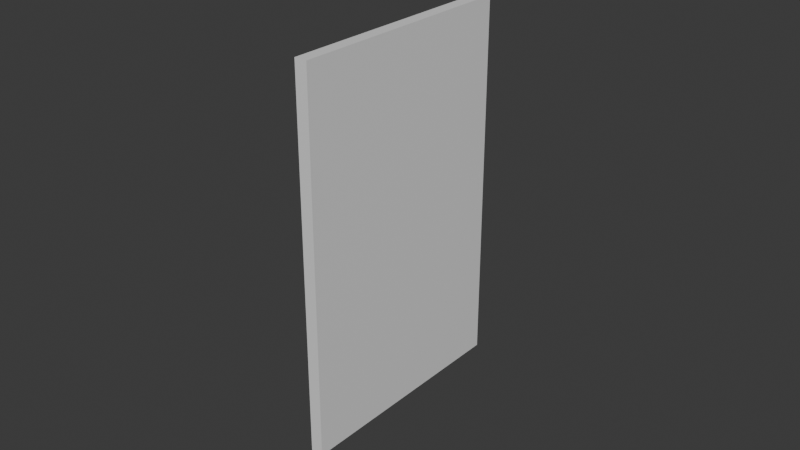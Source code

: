 # Source: side.blend  (saved by Blender 4.2.67; exported with 4.5.12 LTS)
import bpy
from mathutils import Matrix  # noqa: F401  (used for matrix-valued properties, if any)

bpy.ops.wm.read_factory_settings(use_empty=True)
scene = bpy.context.scene
scene.name = 'Scene'

# ---- collections
col_cutouts = bpy.data.collections.new('Cutouts'); scene.collection.children.link(col_cutouts)

# ---- materials (node trees are filled in below, after node groups)
mat_material = bpy.data.materials.new('Material')
mat_material.alpha_threshold = 0.0
mat_material.roughness = 0.5
mat_material.line_color = (0.0, 0.0, 0.0, 1.0)

# ---- material node trees
mat_material.use_nodes = True; mat_material.node_tree.nodes.clear()
_N = mat_material.node_tree.nodes; _L = mat_material.node_tree.links
n0 = _N.new('ShaderNodeOutputMaterial'); n0.name = 'Material Output'; n0.location = (300, 300)
n1 = _N.new('ShaderNodeBsdfPrincipled'); n1.name = 'Principled BSDF'; n1.location = (10, 300)
n1.inputs[3].default_value = 1.45
_L.new(n1.outputs[0], n0.inputs[0])
n0.is_active_output = True

# ---- world
world_world = bpy.data.worlds.new('World'); scene.world = world_world
world_world.use_nodes = True; world_world.node_tree.nodes.clear()
_N = world_world.node_tree.nodes; _L = world_world.node_tree.links
n0 = _N.new('ShaderNodeOutputWorld'); n0.name = 'World Output'; n0.location = (300, 300)
n1 = _N.new('ShaderNodeBackground'); n1.name = 'Background'; n1.location = (10, 300)
n1.inputs[0].default_value = (0.05088, 0.05088, 0.05088, 1.0)
_L.new(n1.outputs[0], n0.inputs[0])
n0.is_active_output = True
world_world.color = (0.05088, 0.05088, 0.05088)
world_world.sun_shadow_jitter_overblur = 0.0

# ---- meshes
me_cube = bpy.data.meshes.new('Cube')
me_cube.from_pydata([(1.0, 1.0, 1.0), (1.0, 1.0, -1.0), (1.0, -1.0, 1.0), (1.0, -1.0, -1.0), (-1.0, 1.0, 1.0), (-1.0, 1.0, -1.0), (-1.0, -1.0, 1.0), (-1.0, -1.0, -1.0)], [], [(0, 4, 6, 2), (3, 2, 6, 7), (7, 6, 4, 5), (5, 1, 3, 7), (1, 0, 2, 3), (5, 4, 0, 1)])
_uv = me_cube.uv_layers.new(name='UVMap')
_uv.uv.foreach_set('vector', [0.625, 0.5, 0.875, 0.5, 0.875, 0.75, 0.625, 0.75, 0.375, 0.75, 0.625, 0.75, 0.625, 1.0, 0.375, 1.0, 0.375, 0.0, 0.625, 0.0, 0.625, 0.25, 0.375, 0.25, 0.125, 0.5, 0.375, 0.5, 0.375, 0.75, 0.125, 0.75, 0.375, 0.5, 0.625, 0.5, 0.625, 0.75, 0.375, 0.75, 0.375, 0.25, 0.625, 0.25, 0.625, 0.5, 0.375, 0.5])
me_cube.materials.append(mat_material)
me_cube.use_mirror_vertex_groups = False
me_cube.update()
me_cube_001 = bpy.data.meshes.new('Cube.001')
me_cube_001.from_pydata([(-1.0, -1.0, -1.0), (-1.0, -1.0, 1.0), (-1.0, 1.0, -1.0), (-1.0, 1.0, 1.0), (1.0, -1.0, -1.0), (1.0, -1.0, 1.0), (1.0, 1.0, -1.0), (1.0, 1.0, 1.0)], [], [(0, 1, 3, 2), (2, 3, 7, 6), (6, 7, 5, 4), (4, 5, 1, 0), (2, 6, 4, 0), (7, 3, 1, 5)])
_uv = me_cube_001.uv_layers.new(name='UVMap')
_uv.uv.foreach_set('vector', [0.375, 0.0, 0.625, 0.0, 0.625, 0.25, 0.375, 0.25, 0.375, 0.25, 0.625, 0.25, 0.625, 0.5, 0.375, 0.5, 0.375, 0.5, 0.625, 0.5, 0.625, 0.75, 0.375, 0.75, 0.375, 0.75, 0.625, 0.75, 0.625, 1.0, 0.375, 1.0, 0.125, 0.5, 0.375, 0.5, 0.375, 0.75, 0.125, 0.75, 0.625, 0.5, 0.875, 0.5, 0.875, 0.75, 0.625, 0.75])
me_cube_001.update()

# ---- objects
ob_side = bpy.data.objects.new('Side', me_cube)
ob_cube_001 = bpy.data.objects.new('Cube.001', me_cube_001)

# ---- transforms, parenting, visibility, modifiers, constraints
ob_side.location = (0.0, 0.0, 0.0)
ob_side.scale = (0.002, 0.038, 0.06)
ob_side.lock_rotations_4d = False
ob_side.empty_display_type = 'ARROWS'
ob_side.lineart.crease_threshold = 0.0
_m = ob_side.modifiers.new('Boolean', 'BOOLEAN')
_m.object = ob_cube_001
ob_cube_001.location = (-0.002, 0.038, -0.002)
ob_cube_001.scale = (0.002, 0.002, 0.06)

# ---- collection membership
scene.collection.objects.link(ob_side)
col_cutouts.objects.link(ob_cube_001)

# ---- scene / render settings (as saved in the file)
scene.frame_start = 1; scene.frame_end = 250; scene.frame_set(1)
scene.render.engine = 'BLENDER_EEVEE_NEXT'
bpy.context.view_layer.update()

# ---- added for rendering (the .blend has no active camera and no usable light): camera, sun
cam_auto = bpy.data.cameras.new('AutoCamera')
cam_auto.lens = 50.0
cam_auto.sensor_width = 36.0
cam_auto.clip_end = 1000.0
ob_auto_camera = bpy.data.objects.new('AutoCamera', cam_auto)
scene.collection.objects.link(ob_auto_camera)
ob_auto_camera.location = (0.184045, -0.221054, 0.147036)
ob_auto_camera.rotation_euler = (1.09748, -7.21219e-08, 0.694738)
scene.camera = ob_auto_camera
light_auto_sun = bpy.data.lights.new('AutoSun', 'SUN')
light_auto_sun.energy = 3.0
light_auto_sun.angle = 0.0523599
ob_auto_sun = bpy.data.objects.new('AutoSun', light_auto_sun)
scene.collection.objects.link(ob_auto_sun)
ob_auto_sun.rotation_euler = (0.872665, 0.174533, 0.523599)
bpy.context.view_layer.update()
